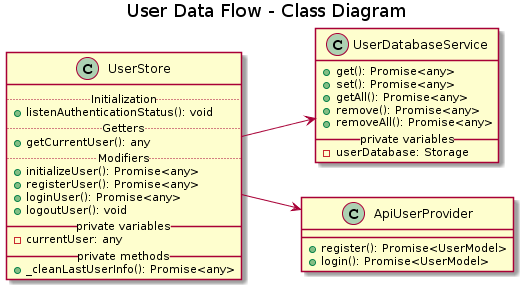

The diagram above was rendered by PlantUML. Its source (embedded in the PNG):
@startuml
left to right direction 

title User Data Flow - Class Diagram

class UserStore {
  .. Initialization ..
  + listenAuthenticationStatus(): void
  .. Getters ..
  + getCurrentUser(): any
  .. Modifiers ..
  + initializeUser(): Promise<any>
  + registerUser(): Promise<any>
  + loginUser(): Promise<any>
  + logoutUser(): void
  __ private variables __
  - currentUser: any
  __ private methods __
  + _cleanLastUserInfo(): Promise<any>
}

class UserDatabaseService {
  + get(): Promise<any>
  + set(): Promise<any>
  + getAll(): Promise<any>
  + remove(): Promise<any>
  + removeAll(): Promise<any>
  __ private variables __
  - userDatabase: Storage
}

class ApiUserProvider {
  + register(): Promise<UserModel>
  + login(): Promise<UserModel>
}

UserStore -down-> UserDatabaseService
UserStore -down-> ApiUserProvider
@enduml